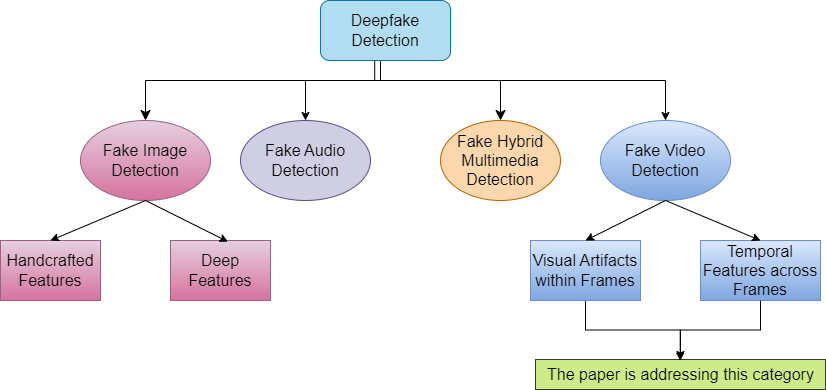

The diagram above was exported from draw.io. Its source (the exported page's mxGraphModel, read from the mxfile embedded in the PNG):
<mxGraphModel dx="2219" dy="522" grid="1" gridSize="10" guides="1" tooltips="1" connect="1" arrows="1" fold="1" page="1" pageScale="1" pageWidth="1169" pageHeight="827" math="0" shadow="0">
  <root>
    <mxCell id="WIyWlLk6GJQsqaUBKTNV-0" />
    <mxCell id="WIyWlLk6GJQsqaUBKTNV-1" parent="WIyWlLk6GJQsqaUBKTNV-0" />
    <mxCell id="lgMfhHDiUxGRPB3rWBKG-42" style="edgeStyle=orthogonalEdgeStyle;rounded=0;orthogonalLoop=1;jettySize=auto;html=1;" edge="1" parent="WIyWlLk6GJQsqaUBKTNV-1" source="lgMfhHDiUxGRPB3rWBKG-0" target="lgMfhHDiUxGRPB3rWBKG-2">
      <mxGeometry relative="1" as="geometry">
        <Array as="points">
          <mxPoint x="370" y="120" />
          <mxPoint x="655" y="120" />
        </Array>
      </mxGeometry>
    </mxCell>
    <mxCell id="lgMfhHDiUxGRPB3rWBKG-43" style="edgeStyle=orthogonalEdgeStyle;rounded=0;orthogonalLoop=1;jettySize=auto;html=1;entryX=0.5;entryY=0;entryDx=0;entryDy=0;" edge="1" parent="WIyWlLk6GJQsqaUBKTNV-1" source="lgMfhHDiUxGRPB3rWBKG-0" target="lgMfhHDiUxGRPB3rWBKG-3">
      <mxGeometry relative="1" as="geometry">
        <Array as="points">
          <mxPoint x="370" y="120" />
          <mxPoint x="295" y="120" />
        </Array>
      </mxGeometry>
    </mxCell>
    <mxCell id="lgMfhHDiUxGRPB3rWBKG-0" value="&lt;font style=&quot;font-size: 16px;&quot;&gt;Deepfake Detection&lt;/font&gt;" style="rounded=1;whiteSpace=wrap;html=1;fillColor=#b1ddf0;strokeColor=#10739e;" vertex="1" parent="WIyWlLk6GJQsqaUBKTNV-1">
      <mxGeometry x="310" y="40" width="130" height="60" as="geometry" />
    </mxCell>
    <mxCell id="lgMfhHDiUxGRPB3rWBKG-1" value="&lt;font style=&quot;font-size: 16px;&quot;&gt;Fake Image Detection&lt;/font&gt;" style="ellipse;whiteSpace=wrap;html=1;fillColor=#e6d0de;strokeColor=#996185;gradientColor=#d5739d;" vertex="1" parent="WIyWlLk6GJQsqaUBKTNV-1">
      <mxGeometry x="70" y="160" width="130" height="80" as="geometry" />
    </mxCell>
    <mxCell id="lgMfhHDiUxGRPB3rWBKG-2" value="&lt;font style=&quot;font-size: 16px;&quot;&gt;Fake Video Detection&lt;/font&gt;" style="ellipse;whiteSpace=wrap;html=1;fillColor=#dae8fc;strokeColor=#6c8ebf;gradientColor=#7ea6e0;" vertex="1" parent="WIyWlLk6GJQsqaUBKTNV-1">
      <mxGeometry x="590" y="160" width="130" height="80" as="geometry" />
    </mxCell>
    <mxCell id="lgMfhHDiUxGRPB3rWBKG-3" value="&lt;font style=&quot;font-size: 16px;&quot;&gt;Fake Audio Detection&lt;/font&gt;" style="ellipse;whiteSpace=wrap;html=1;fillColor=#d0cee2;strokeColor=#56517e;" vertex="1" parent="WIyWlLk6GJQsqaUBKTNV-1">
      <mxGeometry x="230" y="160" width="130" height="80" as="geometry" />
    </mxCell>
    <mxCell id="lgMfhHDiUxGRPB3rWBKG-4" value="&lt;font style=&quot;font-size: 16px;&quot;&gt;Fake Hybrid Multimedia Detection&lt;/font&gt;" style="ellipse;whiteSpace=wrap;html=1;fillColor=#fad7ac;strokeColor=#b46504;" vertex="1" parent="WIyWlLk6GJQsqaUBKTNV-1">
      <mxGeometry x="430" y="160" width="120" height="80" as="geometry" />
    </mxCell>
    <mxCell id="lgMfhHDiUxGRPB3rWBKG-5" value="&lt;font style=&quot;font-size: 16px;&quot;&gt;Handcrafted Features&lt;/font&gt;" style="rounded=0;whiteSpace=wrap;html=1;fillColor=#e6d0de;strokeColor=#996185;gradientColor=#d5739d;" vertex="1" parent="WIyWlLk6GJQsqaUBKTNV-1">
      <mxGeometry x="-10" y="280" width="100" height="60" as="geometry" />
    </mxCell>
    <mxCell id="lgMfhHDiUxGRPB3rWBKG-6" value="&lt;font style=&quot;font-size: 16px;&quot;&gt;Deep Features&lt;/font&gt;" style="rounded=0;whiteSpace=wrap;html=1;fillColor=#e6d0de;strokeColor=#996185;gradientColor=#d5739d;" vertex="1" parent="WIyWlLk6GJQsqaUBKTNV-1">
      <mxGeometry x="160" y="280" width="100" height="60" as="geometry" />
    </mxCell>
    <mxCell id="lgMfhHDiUxGRPB3rWBKG-46" style="edgeStyle=orthogonalEdgeStyle;rounded=0;orthogonalLoop=1;jettySize=auto;html=1;" edge="1" parent="WIyWlLk6GJQsqaUBKTNV-1" source="lgMfhHDiUxGRPB3rWBKG-7" target="lgMfhHDiUxGRPB3rWBKG-22">
      <mxGeometry relative="1" as="geometry" />
    </mxCell>
    <mxCell id="lgMfhHDiUxGRPB3rWBKG-7" value="&lt;font style=&quot;font-size: 16px;&quot;&gt;Visual Artifacts within Frames&lt;/font&gt;" style="rounded=0;whiteSpace=wrap;html=1;fillColor=#dae8fc;gradientColor=#7ea6e0;strokeColor=#6c8ebf;" vertex="1" parent="WIyWlLk6GJQsqaUBKTNV-1">
      <mxGeometry x="520" y="280" width="110" height="60" as="geometry" />
    </mxCell>
    <mxCell id="lgMfhHDiUxGRPB3rWBKG-8" value="&lt;font style=&quot;font-size: 16px;&quot;&gt;Temporal Features across Frames&lt;/font&gt;" style="rounded=0;whiteSpace=wrap;html=1;fillColor=#dae8fc;gradientColor=#7ea6e0;strokeColor=#6c8ebf;" vertex="1" parent="WIyWlLk6GJQsqaUBKTNV-1">
      <mxGeometry x="690" y="280" width="120" height="60" as="geometry" />
    </mxCell>
    <mxCell id="lgMfhHDiUxGRPB3rWBKG-11" value="" style="edgeStyle=elbowEdgeStyle;elbow=vertical;endArrow=classic;html=1;curved=0;rounded=0;endSize=8;startSize=8;exitX=0.417;exitY=1;exitDx=0;exitDy=0;exitPerimeter=0;entryX=0.5;entryY=0;entryDx=0;entryDy=0;" edge="1" parent="WIyWlLk6GJQsqaUBKTNV-1" source="lgMfhHDiUxGRPB3rWBKG-0" target="lgMfhHDiUxGRPB3rWBKG-1">
      <mxGeometry width="50" height="50" relative="1" as="geometry">
        <mxPoint x="370" y="160" as="sourcePoint" />
        <mxPoint x="170" y="100" as="targetPoint" />
        <Array as="points">
          <mxPoint x="150" y="120" />
        </Array>
      </mxGeometry>
    </mxCell>
    <mxCell id="lgMfhHDiUxGRPB3rWBKG-13" value="" style="edgeStyle=elbowEdgeStyle;elbow=vertical;endArrow=classic;html=1;curved=0;rounded=0;endSize=8;startSize=8;entryX=0.5;entryY=0;entryDx=0;entryDy=0;" edge="1" parent="WIyWlLk6GJQsqaUBKTNV-1" target="lgMfhHDiUxGRPB3rWBKG-4">
      <mxGeometry width="50" height="50" relative="1" as="geometry">
        <mxPoint x="370" y="110" as="sourcePoint" />
        <mxPoint x="490" y="150" as="targetPoint" />
        <Array as="points">
          <mxPoint x="390" y="120" />
        </Array>
      </mxGeometry>
    </mxCell>
    <mxCell id="lgMfhHDiUxGRPB3rWBKG-15" value="" style="endArrow=classic;html=1;rounded=0;exitX=0.5;exitY=1;exitDx=0;exitDy=0;entryX=0.5;entryY=0;entryDx=0;entryDy=0;" edge="1" parent="WIyWlLk6GJQsqaUBKTNV-1" source="lgMfhHDiUxGRPB3rWBKG-1" target="lgMfhHDiUxGRPB3rWBKG-5">
      <mxGeometry width="50" height="50" relative="1" as="geometry">
        <mxPoint x="190" y="260" as="sourcePoint" />
        <mxPoint x="240" y="210" as="targetPoint" />
      </mxGeometry>
    </mxCell>
    <mxCell id="lgMfhHDiUxGRPB3rWBKG-16" value="" style="endArrow=classic;html=1;rounded=0;exitX=0.5;exitY=1;exitDx=0;exitDy=0;entryX=0.574;entryY=0.02;entryDx=0;entryDy=0;entryPerimeter=0;" edge="1" parent="WIyWlLk6GJQsqaUBKTNV-1" source="lgMfhHDiUxGRPB3rWBKG-1" target="lgMfhHDiUxGRPB3rWBKG-6">
      <mxGeometry width="50" height="50" relative="1" as="geometry">
        <mxPoint x="185" y="270" as="sourcePoint" />
        <mxPoint x="235" y="220" as="targetPoint" />
      </mxGeometry>
    </mxCell>
    <mxCell id="lgMfhHDiUxGRPB3rWBKG-17" value="" style="endArrow=classic;html=1;rounded=0;exitX=0.5;exitY=1;exitDx=0;exitDy=0;entryX=0.5;entryY=0;entryDx=0;entryDy=0;" edge="1" parent="WIyWlLk6GJQsqaUBKTNV-1" source="lgMfhHDiUxGRPB3rWBKG-2" target="lgMfhHDiUxGRPB3rWBKG-7">
      <mxGeometry width="50" height="50" relative="1" as="geometry">
        <mxPoint x="510" y="270" as="sourcePoint" />
        <mxPoint x="560" y="220" as="targetPoint" />
      </mxGeometry>
    </mxCell>
    <mxCell id="lgMfhHDiUxGRPB3rWBKG-18" value="" style="endArrow=classic;html=1;rounded=0;exitX=0.5;exitY=1;exitDx=0;exitDy=0;entryX=0.5;entryY=0;entryDx=0;entryDy=0;" edge="1" parent="WIyWlLk6GJQsqaUBKTNV-1" source="lgMfhHDiUxGRPB3rWBKG-2" target="lgMfhHDiUxGRPB3rWBKG-8">
      <mxGeometry width="50" height="50" relative="1" as="geometry">
        <mxPoint x="390" y="300" as="sourcePoint" />
        <mxPoint x="440" y="250" as="targetPoint" />
      </mxGeometry>
    </mxCell>
    <mxCell id="lgMfhHDiUxGRPB3rWBKG-22" value="&lt;font style=&quot;font-size: 16px;&quot;&gt;The paper is addressing this category&lt;/font&gt;" style="text;html=1;align=center;verticalAlign=middle;resizable=0;points=[];autosize=1;fillColor=#cdeb8b;rounded=0;shadow=0;glass=0;strokeWidth=1;strokeColor=#36393d;" vertex="1" parent="WIyWlLk6GJQsqaUBKTNV-1">
      <mxGeometry x="525" y="399" width="290" height="30" as="geometry" />
    </mxCell>
    <mxCell id="lgMfhHDiUxGRPB3rWBKG-49" style="edgeStyle=orthogonalEdgeStyle;rounded=0;orthogonalLoop=1;jettySize=auto;html=1;entryX=0.499;entryY=0.047;entryDx=0;entryDy=0;entryPerimeter=0;" edge="1" parent="WIyWlLk6GJQsqaUBKTNV-1" source="lgMfhHDiUxGRPB3rWBKG-8" target="lgMfhHDiUxGRPB3rWBKG-22">
      <mxGeometry relative="1" as="geometry" />
    </mxCell>
  </root>
</mxGraphModel>